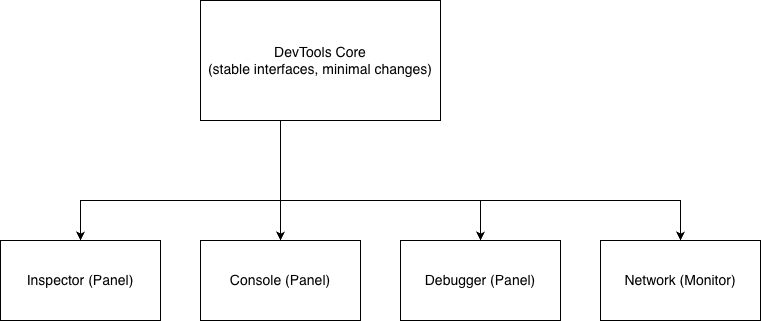

The diagram above was exported from draw.io. Its source (the exported page's mxGraphModel, read from the mxfile embedded in the PNG):
<mxGraphModel dx="1204" dy="817" grid="1" gridSize="10" guides="1" tooltips="1" connect="1" arrows="1" fold="1" page="1" pageScale="1" pageWidth="850" pageHeight="1100" math="0" shadow="0">
  <root>
    <mxCell id="0" />
    <mxCell id="1" parent="0" />
    <mxCell id="Dn6fYOJXfxNbK_gkWo4N-1" parent="1" style="rounded=0;whiteSpace=wrap;html=1;" value="&lt;div&gt;&lt;font style=&quot;font-size: 14px;&quot;&gt;DevTools Core&lt;/font&gt;&lt;/div&gt;&lt;div&gt;&lt;span style=&quot;background-color: transparent; color: light-dark(rgb(0, 0, 0), rgb(255, 255, 255));&quot;&gt;&lt;font style=&quot;font-size: 14px;&quot;&gt;(stable interfaces, minimal changes)&lt;/font&gt;&lt;/span&gt;&lt;/div&gt;" vertex="1">
      <mxGeometry height="120" width="240" x="320" y="80" as="geometry" />
    </mxCell>
    <mxCell id="koO0qKez7gIBiEb39JSG-1" edge="1" parent="1" style="endArrow=classic;html=1;rounded=0;exitX=0.5;exitY=1;exitDx=0;exitDy=0;" value="">
      <mxGeometry height="50" relative="1" width="50" as="geometry">
        <Array as="points">
          <mxPoint x="400" y="250" />
        </Array>
        <mxPoint x="400" y="200" as="sourcePoint" />
        <mxPoint x="400" y="320" as="targetPoint" />
      </mxGeometry>
    </mxCell>
    <mxCell id="koO0qKez7gIBiEb39JSG-2" edge="1" parent="1" style="endArrow=classic;html=1;rounded=0;" value="">
      <mxGeometry height="50" relative="1" width="50" as="geometry">
        <Array as="points">
          <mxPoint x="600" y="280" />
        </Array>
        <mxPoint x="400" y="280" as="sourcePoint" />
        <mxPoint x="600" y="320" as="targetPoint" />
      </mxGeometry>
    </mxCell>
    <mxCell id="koO0qKez7gIBiEb39JSG-3" edge="1" parent="1" style="endArrow=classic;html=1;rounded=0;entryX=0.5;entryY=0;entryDx=0;entryDy=0;" target="koO0qKez7gIBiEb39JSG-5" value="">
      <mxGeometry height="50" relative="1" width="50" as="geometry">
        <Array as="points">
          <mxPoint x="200" y="280" />
        </Array>
        <mxPoint x="400" y="280" as="sourcePoint" />
        <mxPoint x="220" y="300" as="targetPoint" />
      </mxGeometry>
    </mxCell>
    <mxCell id="koO0qKez7gIBiEb39JSG-4" edge="1" parent="1" style="endArrow=classic;html=1;rounded=0;" value="">
      <mxGeometry height="50" relative="1" width="50" as="geometry">
        <Array as="points">
          <mxPoint x="800" y="280" />
        </Array>
        <mxPoint x="600" y="280" as="sourcePoint" />
        <mxPoint x="800" y="320" as="targetPoint" />
      </mxGeometry>
    </mxCell>
    <mxCell id="koO0qKez7gIBiEb39JSG-5" parent="1" style="rounded=0;whiteSpace=wrap;html=1;" value="&lt;div&gt;&lt;span style=&quot;font-size: 14px;&quot;&gt;Inspector (Panel)&lt;/span&gt;&lt;/div&gt;" vertex="1">
      <mxGeometry height="80" width="160" x="120" y="320" as="geometry" />
    </mxCell>
    <mxCell id="koO0qKez7gIBiEb39JSG-6" parent="1" style="rounded=0;whiteSpace=wrap;html=1;" value="&lt;div&gt;&lt;span style=&quot;font-size: 14px;&quot;&gt;Console (Panel)&lt;/span&gt;&lt;/div&gt;" vertex="1">
      <mxGeometry height="80" width="160" x="320" y="320" as="geometry" />
    </mxCell>
    <mxCell id="koO0qKez7gIBiEb39JSG-7" parent="1" style="rounded=0;whiteSpace=wrap;html=1;" value="&lt;div&gt;&lt;span style=&quot;font-size: 14px;&quot;&gt;Debugger (Panel)&lt;/span&gt;&lt;/div&gt;" vertex="1">
      <mxGeometry height="80" width="160" x="520" y="320" as="geometry" />
    </mxCell>
    <mxCell id="koO0qKez7gIBiEb39JSG-8" parent="1" style="rounded=0;whiteSpace=wrap;html=1;" value="&lt;div&gt;&lt;span style=&quot;font-size: 14px;&quot;&gt;Network (Monitor)&lt;/span&gt;&lt;/div&gt;" vertex="1">
      <mxGeometry height="80" width="160" x="720" y="320" as="geometry" />
    </mxCell>
  </root>
</mxGraphModel>